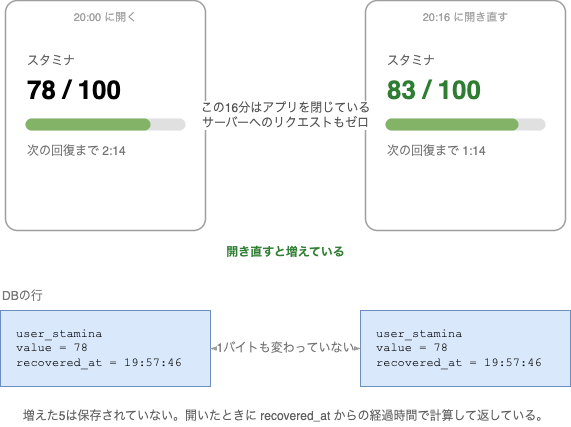

The diagram above was exported from draw.io. Its source (the exported page's mxGraphModel, read from the mxfile embedded in the PNG):
<mxGraphModel dx="1299" dy="779" grid="0" gridSize="10" guides="1" tooltips="1" connect="1" arrows="1" fold="1" page="1" pageScale="1" pageWidth="680" pageHeight="520" background="#FFFFFF" math="0" shadow="0">
  <root>
    <mxCell id="0" />
    <mxCell id="1" parent="0" />
    <mxCell id="phoneL" value="" style="rounded=1;arcSize=6;whiteSpace=wrap;html=1;fillColor=#FFFFFF;strokeColor=#9E9E9E;strokeWidth=1.5;" parent="1" vertex="1">
      <mxGeometry x="60" y="50" width="200" height="230" as="geometry" />
    </mxCell>
    <mxCell id="tL" value="20:00 に開く" style="text;html=1;strokeColor=none;fillColor=none;align=center;verticalAlign=middle;fontSize=11;fontColor=#9E9E9E;" parent="phoneL" vertex="1">
      <mxGeometry y="8" width="200" height="18" as="geometry" />
    </mxCell>
    <mxCell id="lL" value="スタミナ" style="text;html=1;strokeColor=none;fillColor=none;align=left;verticalAlign=middle;fontSize=12;fontColor=#616161;" parent="phoneL" vertex="1">
      <mxGeometry x="20" y="52" width="160" height="18" as="geometry" />
    </mxCell>
    <mxCell id="nL" value="78 / 100" style="text;html=1;strokeColor=none;fillColor=none;align=left;verticalAlign=middle;fontSize=26;fontStyle=1;" parent="phoneL" vertex="1">
      <mxGeometry x="20" y="72" width="160" height="36" as="geometry" />
    </mxCell>
    <mxCell id="bgL" value="" style="rounded=1;arcSize=50;whiteSpace=wrap;html=1;fillColor=#E0E0E0;strokeColor=none;" parent="phoneL" vertex="1">
      <mxGeometry x="20" y="118" width="160" height="12" as="geometry" />
    </mxCell>
    <mxCell id="fgL" value="" style="rounded=1;arcSize=50;whiteSpace=wrap;html=1;fillColor=#82B366;strokeColor=none;" parent="phoneL" vertex="1">
      <mxGeometry x="20" y="118" width="125" height="12" as="geometry" />
    </mxCell>
    <mxCell id="rL" value="次の回復まで 2:14" style="text;html=1;strokeColor=none;fillColor=none;align=left;verticalAlign=middle;fontSize=12;fontColor=#757575;" parent="phoneL" vertex="1">
      <mxGeometry x="20" y="142" width="160" height="18" as="geometry" />
    </mxCell>
    <mxCell id="phoneR" value="" style="rounded=1;arcSize=6;whiteSpace=wrap;html=1;fillColor=#FFFFFF;strokeColor=#9E9E9E;strokeWidth=1.5;" parent="1" vertex="1">
      <mxGeometry x="420" y="50" width="200" height="230" as="geometry" />
    </mxCell>
    <mxCell id="tR" value="20:16 に開き直す" style="text;html=1;strokeColor=none;fillColor=none;align=center;verticalAlign=middle;fontSize=11;fontColor=#9E9E9E;" parent="phoneR" vertex="1">
      <mxGeometry y="8" width="200" height="18" as="geometry" />
    </mxCell>
    <mxCell id="lR" value="スタミナ" style="text;html=1;strokeColor=none;fillColor=none;align=left;verticalAlign=middle;fontSize=12;fontColor=#616161;" parent="phoneR" vertex="1">
      <mxGeometry x="20" y="52" width="160" height="18" as="geometry" />
    </mxCell>
    <mxCell id="nR" value="83 / 100" style="text;html=1;strokeColor=none;fillColor=none;align=left;verticalAlign=middle;fontSize=26;fontStyle=1;fontColor=#2E7D32;" parent="phoneR" vertex="1">
      <mxGeometry x="20" y="72" width="160" height="36" as="geometry" />
    </mxCell>
    <mxCell id="bgR" value="" style="rounded=1;arcSize=50;whiteSpace=wrap;html=1;fillColor=#E0E0E0;strokeColor=none;" parent="phoneR" vertex="1">
      <mxGeometry x="20" y="118" width="160" height="12" as="geometry" />
    </mxCell>
    <mxCell id="fgR" value="" style="rounded=1;arcSize=50;whiteSpace=wrap;html=1;fillColor=#82B366;strokeColor=none;" parent="phoneR" vertex="1">
      <mxGeometry x="20" y="118" width="133" height="12" as="geometry" />
    </mxCell>
    <mxCell id="rR" value="次の回復まで 1:14" style="text;html=1;strokeColor=none;fillColor=none;align=left;verticalAlign=middle;fontSize=12;fontColor=#757575;" parent="phoneR" vertex="1">
      <mxGeometry x="20" y="142" width="160" height="18" as="geometry" />
    </mxCell>
    <mxCell id="arrow" value="この16分はアプリを閉じている&lt;br&gt;サーバーへのリクエストもゼロ" style="edgeStyle=none;html=1;rounded=0;strokeColor=#555555;strokeWidth=1.5;endArrow=blockThin;endFill=1;fontSize=12;fontColor=#555555;labelBackgroundColor=#FFFFFF;exitX=1;exitY=0.5;exitDx=0;exitDy=0;entryX=0;entryY=0.5;entryDx=0;entryDy=0;" parent="1" source="phoneL" target="phoneR" edge="1">
      <mxGeometry relative="1" as="geometry" />
    </mxCell>
    <mxCell id="capScreen" value="開き直すと増えている" style="text;html=1;strokeColor=none;fillColor=none;align=center;verticalAlign=middle;fontSize=12;fontColor=#2E7D32;fontStyle=1" parent="1" vertex="1">
      <mxGeometry x="240" y="292" width="200" height="20" as="geometry" />
    </mxCell>
    <mxCell id="dbL" value="user_stamina&lt;br&gt;value = 78&lt;br&gt;recovered_at = 19:57:46" style="rounded=0;whiteSpace=wrap;html=1;fillColor=#DAE8FC;strokeColor=#6C8EBF;fontSize=12;fontFamily=Courier New;align=left;spacingLeft=14;verticalAlign=middle;" parent="1" vertex="1">
      <mxGeometry x="55" y="360" width="210" height="76" as="geometry" />
    </mxCell>
    <mxCell id="dbR" value="user_stamina&lt;br&gt;value = 78&lt;br&gt;recovered_at = 19:57:46" style="rounded=0;whiteSpace=wrap;html=1;fillColor=#DAE8FC;strokeColor=#6C8EBF;fontSize=12;fontFamily=Courier New;align=left;spacingLeft=14;verticalAlign=middle;" parent="1" vertex="1">
      <mxGeometry x="415" y="360" width="210" height="76" as="geometry" />
    </mxCell>
    <mxCell id="same" value="1バイトも変わっていない" style="edgeStyle=none;html=1;rounded=0;dashed=1;dashPattern=4 4;strokeColor=#9E9E9E;strokeWidth=1.5;startArrow=blockThin;startFill=1;endArrow=blockThin;endFill=1;fontSize=12;fontColor=#757575;labelBackgroundColor=#FFFFFF;exitX=1;exitY=0.5;exitDx=0;exitDy=0;entryX=0;entryY=0.5;entryDx=0;entryDy=0;" parent="1" source="dbL" target="dbR" edge="1">
      <mxGeometry relative="1" as="geometry" />
    </mxCell>
    <mxCell id="capDb" value="DBの行" style="text;html=1;strokeColor=none;fillColor=none;align=left;verticalAlign=middle;fontSize=12;fontColor=#757575;" parent="1" vertex="1">
      <mxGeometry x="55" y="336" width="120" height="20" as="geometry" />
    </mxCell>
    <mxCell id="note" value="増えた5は保存されていない。開いたときに recovered_at からの経過時間で計算して返している。" style="text;html=1;strokeColor=none;fillColor=none;align=center;verticalAlign=middle;fontSize=12;fontColor=#616161;" parent="1" vertex="1">
      <mxGeometry x="55" y="456" width="570" height="20" as="geometry" />
    </mxCell>
  </root>
</mxGraphModel>